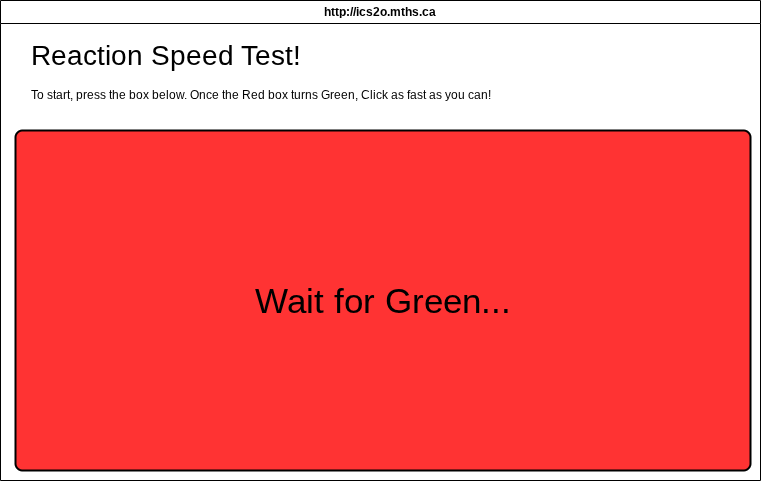

The diagram above was exported from draw.io. Its source (the exported page's mxGraphModel, read from the mxfile embedded in the PNG):
<mxGraphModel dx="827" dy="659" grid="1" gridSize="10" guides="1" tooltips="1" connect="1" arrows="1" fold="1" page="1" pageScale="1" pageWidth="850" pageHeight="1100" math="0" shadow="0">
  <root>
    <mxCell id="0" />
    <mxCell id="1" parent="0" />
    <mxCell id="7" value="http://ics2o.mths.ca" style="swimlane;whiteSpace=wrap;html=1;" parent="1" vertex="1">
      <mxGeometry x="45" y="50" width="760" height="480" as="geometry" />
    </mxCell>
    <mxCell id="8" value="&lt;font style=&quot;font-size: 28px;&quot;&gt;Reaction Speed Test!&lt;/font&gt;" style="text;html=1;align=center;verticalAlign=middle;resizable=0;points=[];autosize=1;strokeColor=none;fillColor=none;" vertex="1" parent="7">
      <mxGeometry x="20" y="30" width="290" height="50" as="geometry" />
    </mxCell>
    <mxCell id="9" value="To start, press the box below. Once the Red box turns Green, Click as fast as you can!" style="text;html=1;align=center;verticalAlign=middle;resizable=0;points=[];autosize=1;strokeColor=none;fillColor=none;" vertex="1" parent="7">
      <mxGeometry x="20" y="80" width="480" height="30" as="geometry" />
    </mxCell>
    <mxCell id="10" value="&lt;font style=&quot;font-size: 35px; color: rgb(0, 0, 0);&quot;&gt;Wait for Green...&lt;/font&gt;" style="rounded=1;whiteSpace=wrap;html=1;absoluteArcSize=1;arcSize=14;strokeWidth=2;fillColor=light-dark(#FF3333,#EDEDED);" vertex="1" parent="7">
      <mxGeometry x="15" y="130" width="735" height="340" as="geometry" />
    </mxCell>
  </root>
</mxGraphModel>